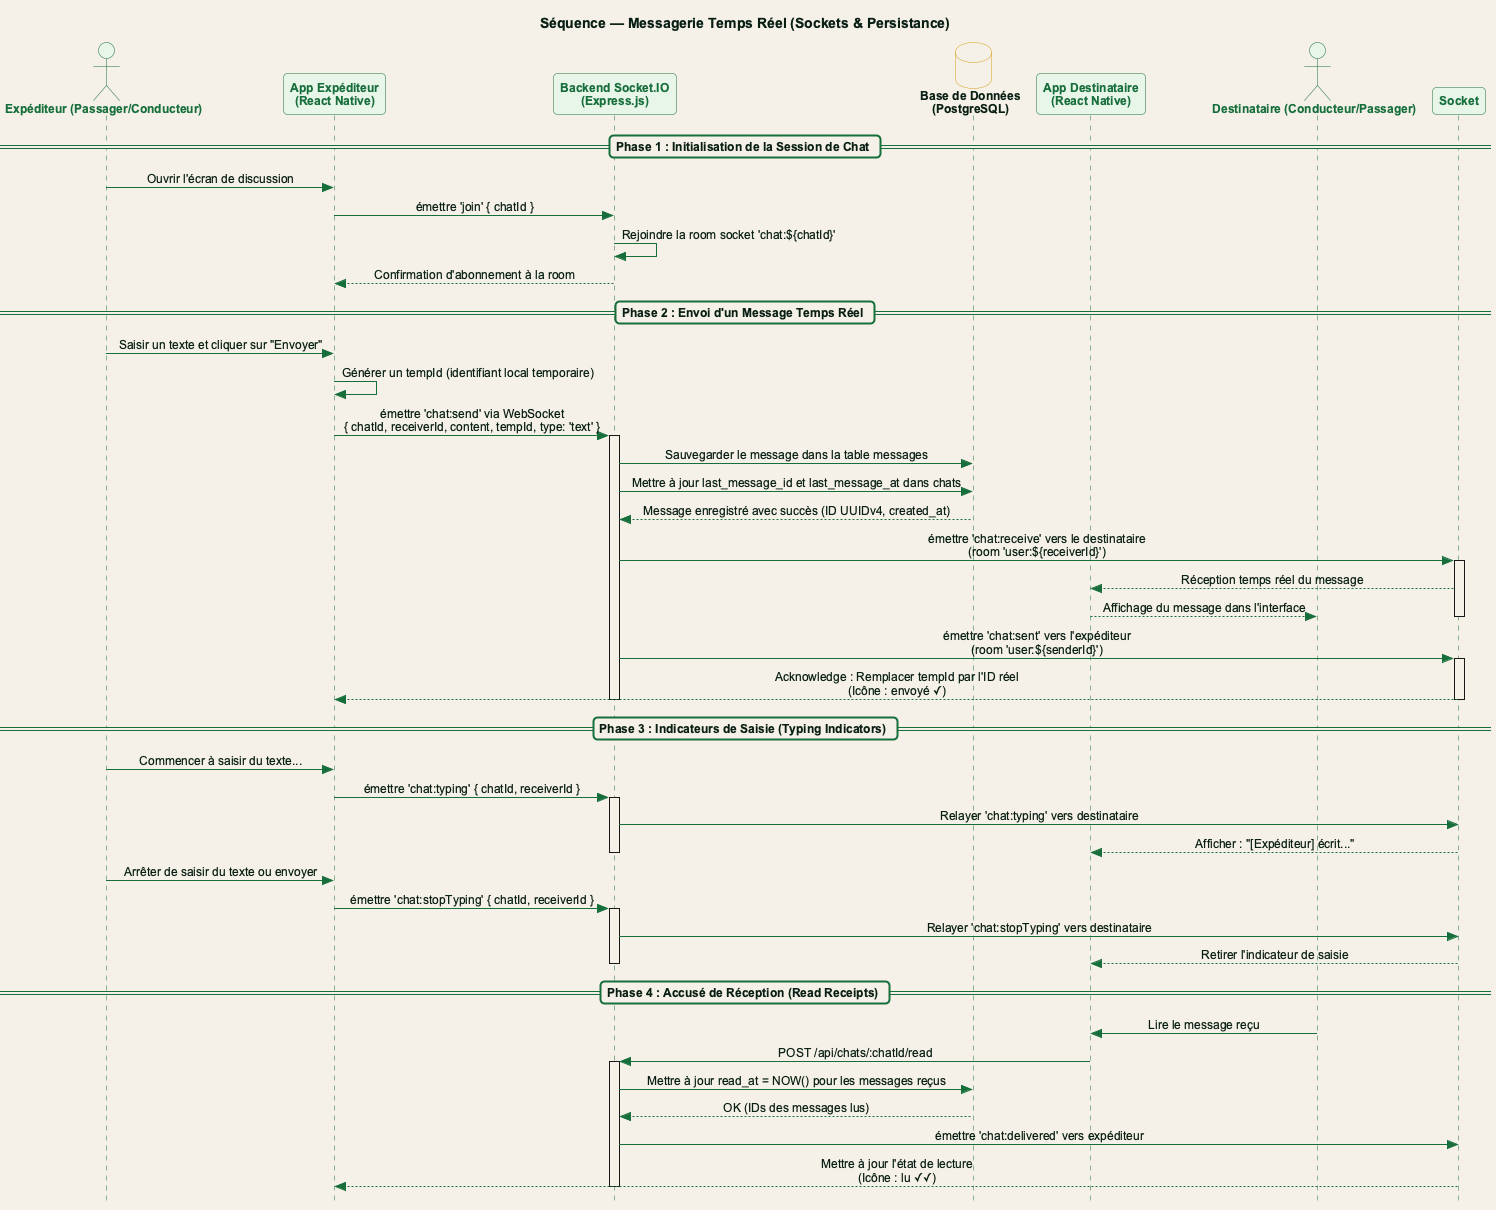

The diagram above was rendered by PlantUML. Its source (embedded in the PNG):
@startuml fig_sequence_chat
!include theme_rohwinbghit.puml
skinparam style strictuml
skinparam SequenceMessageAlignment center

title Séquence — Messagerie Temps Réel (Sockets & Persistance)

actor "Expéditeur (Passager/Conducteur)" as Exp
participant "App Expéditeur\n(React Native)" as AppE
participant "Backend Socket.IO\n(Express.js)" as API
database "Base de Données\n(PostgreSQL)" as DB
participant "App Destinataire\n(React Native)" as AppD
actor "Destinataire (Conducteur/Passager)" as Dest

== Phase 1 : Initialisation de la Session de Chat ==

Exp -> AppE : Ouvrir l'écran de discussion
AppE -> API : émettre 'join' { chatId }
API -> API : Rejoindre la room socket 'chat:${chatId}'
API --> AppE : Confirmation d'abonnement à la room

== Phase 2 : Envoi d'un Message Temps Réel ==

Exp -> AppE : Saisir un texte et cliquer sur "Envoyer"
AppE -> AppE : Générer un tempId (identifiant local temporaire)
AppE -> API : émettre 'chat:send' via WebSocket\n{ chatId, receiverId, content, tempId, type: 'text' }
activate API

API -> DB : Sauvegarder le message dans la table messages
API -> DB : Mettre à jour last_message_id et last_message_at dans chats
DB --> API : Message enregistré avec succès (ID UUIDv4, created_at)

API -> Socket : émettre 'chat:receive' vers le destinataire\n(room 'user:${receiverId}')
activate Socket
Socket --> AppD : Réception temps réel du message
AppD --> Dest : Affichage du message dans l'interface
deactivate Socket

API -> Socket : émettre 'chat:sent' vers l'expéditeur\n(room 'user:${senderId}')
activate Socket
Socket --> AppE : Acknowledge : Remplacer tempId par l'ID réel\n(Icône : envoyé ✓)
deactivate Socket
deactivate API

== Phase 3 : Indicateurs de Saisie (Typing Indicators) ==

Exp -> AppE : Commencer à saisir du texte...
AppE -> API : émettre 'chat:typing' { chatId, receiverId }
activate API
API -> Socket : Relayer 'chat:typing' vers destinataire
Socket --> AppD : Afficher : "[Expéditeur] écrit..."
deactivate API

Exp -> AppE : Arrêter de saisir du texte ou envoyer
AppE -> API : émettre 'chat:stopTyping' { chatId, receiverId }
activate API
API -> Socket : Relayer 'chat:stopTyping' vers destinataire
Socket --> AppD : Retirer l'indicateur de saisie
deactivate API

== Phase 4 : Accusé de Réception (Read Receipts) ==

Dest -> AppD : Lire le message reçu
AppD -> API : POST /api/chats/:chatId/read
activate API
API -> DB : Mettre à jour read_at = NOW() pour les messages reçus
DB --> API : OK (IDs des messages lus)
API -> Socket : émettre 'chat:delivered' vers expéditeur
Socket --> AppE : Mettre à jour l'état de lecture\n(Icône : lu ✓✓)
deactivate API

@enduml